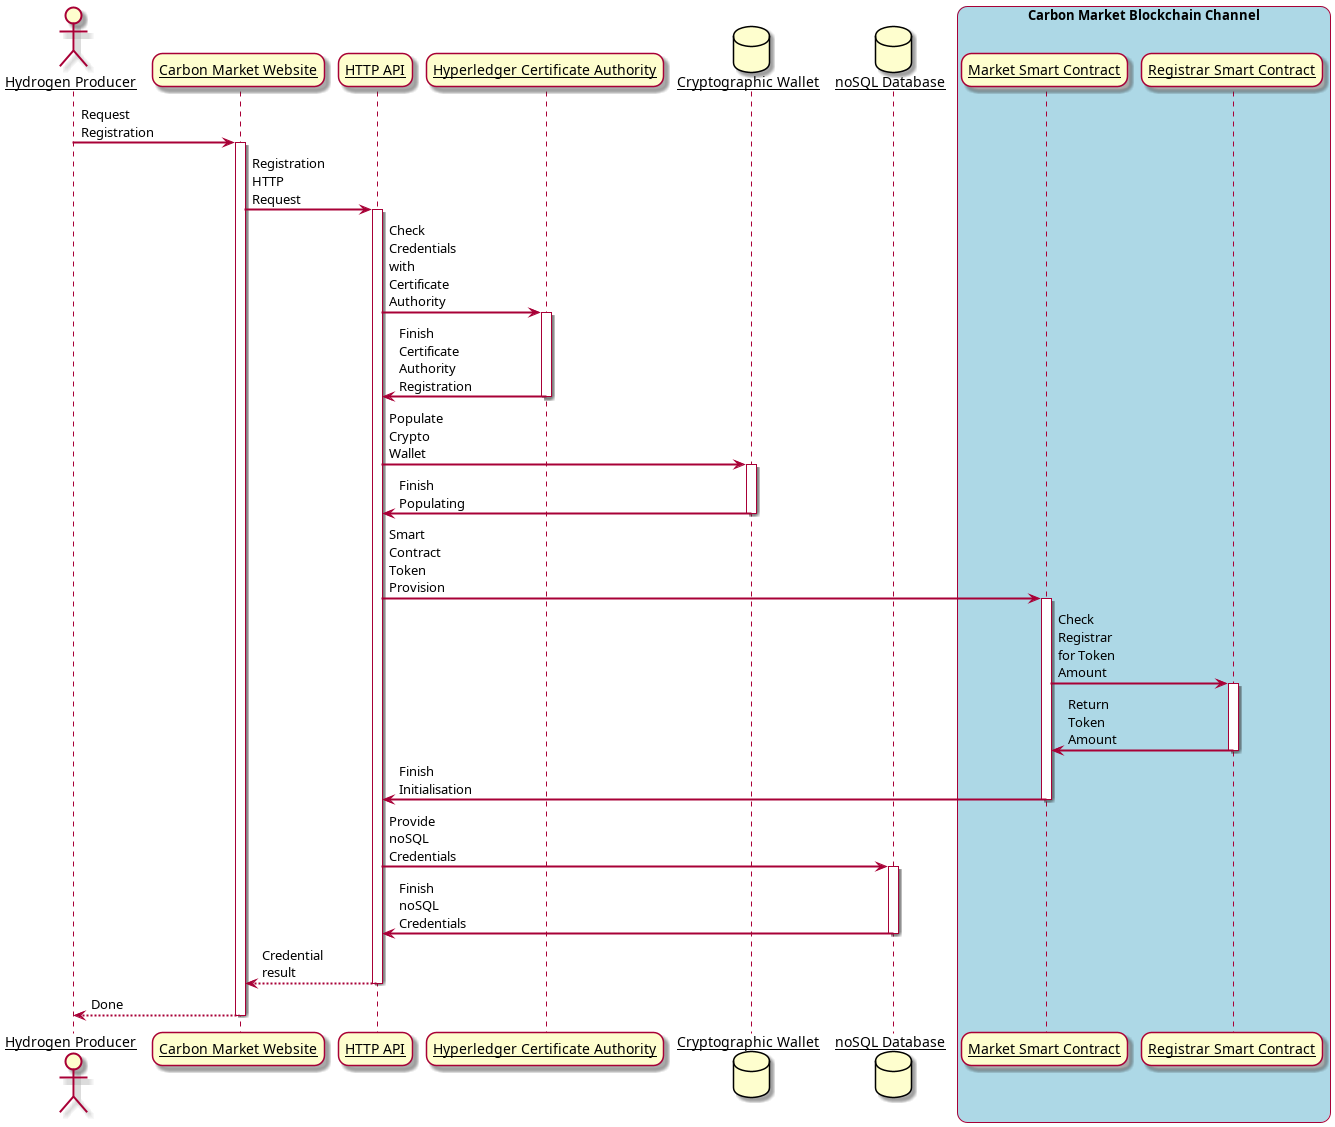

The diagram above was rendered by PlantUML. Its source (embedded in the PNG):
@startuml AccontCreation
skinparam sequenceArrowThickness 2
skinparam roundcorner 20
skinparam maxmessagesize 60
skinparam sequenceParticipant underline

actor "Hydrogen Producer" as User
participant "Carbon Market Website" as A
participant "HTTP API" as B
participant "Hyperledger Certificate Authority" as C
database "Cryptographic Wallet" as D
database "noSQL Database" as E
box "Carbon Market Blockchain Channel" #LightBlue
participant "Market Smart Contract" as F
participant "Registrar Smart Contract" as G

User -> A: Request Registration
activate A

A -> B: Registration HTTP Request
activate B

B -> C: Check Credentials with Certificate Authority
activate C
C -> B: Finish Certificate Authority Registration
deactivate C
B -> D: Populate Crypto Wallet
activate D
D -> B: Finish Populating
deactivate D
B -> F: Smart Contract Token Provision
activate F
F -> G: Check Registrar for Token Amount
activate G
G -> F: Return Token Amount
deactivate G
F -> B: Finish Initialisation
deactivate F
B -> E: Provide noSQL Credentials
activate E
E -> B: Finish noSQL Credentials
deactivate E

B --> A: Credential result
deactivate B

A --> User: Done
deactivate A

@enduml